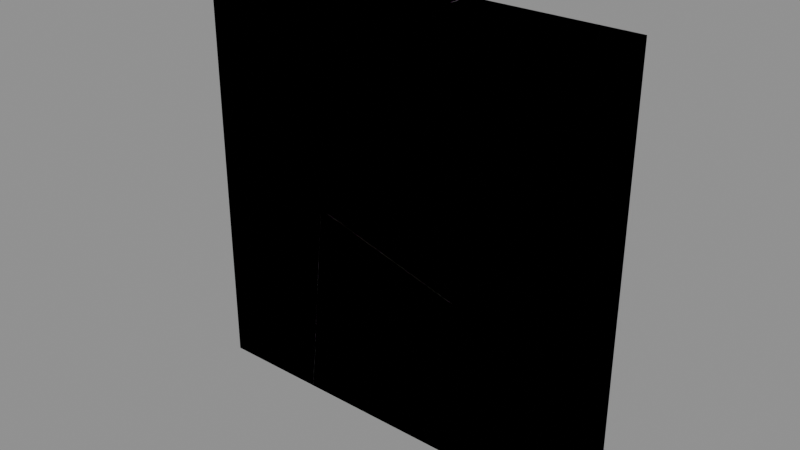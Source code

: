 # Source: Kit_Steel_Wall_Fractured.blend  (saved by Blender 4.2.66; exported with 4.5.12 LTS)
import bpy
from mathutils import Matrix  # noqa: F401  (used for matrix-valued properties, if any)

bpy.ops.wm.read_factory_settings(use_empty=True)
scene = bpy.context.scene
scene.name = 'Scene'

# ---- images (referenced by path relative to the original .blend; pixels are not part of the script)
import os
ASSET_DIR = os.environ.get("B2B_ASSET_DIR", "")  # directory of the original .blend (textures are referenced by path, not embedded)
HERE = os.path.dirname(os.path.abspath(__file__))  # packed textures are extracted next to this script under _unpacked/

def load_image(name, relpath, width, height, colorspace="sRGB"):
    """Load a texture the original file referenced (path relative to the .blend, or extracted next to this script)."""
    p = next((c for c in (os.path.join(HERE, relpath), os.path.join(ASSET_DIR, relpath)) if relpath and os.path.exists(c)), "")
    if p:
        img = bpy.data.images.load(p, check_existing=True)
        img.name = name
    else:  # same state as the original file: an image datablock whose file is absent (Cycles renders it pink)
        img = bpy.data.images.new(name, width, height)
        img.source = "FILE"
        img.filepath = "//" + (relpath or name)
    img.colorspace_settings.name = colorspace
    return img
img_t_palette_256_png = load_image('T_Palette_256.png', 'T_Palette_256.png', 1024, 1024, 'sRGB')
img_t_steel_inner_256_png = load_image('T_Steel_Inner_256.png', 'T_Steel_Inner_256.png', 1024, 1024, 'sRGB')

# ---- materials (node trees are filled in below, after node groups)
mat_m_palette = bpy.data.materials.new('M_Palette')
mat_m_steel_inner = bpy.data.materials.new('M_Steel_Inner')

# ---- material node trees
mat_m_palette.use_nodes = True; mat_m_palette.node_tree.nodes.clear()
_N = mat_m_palette.node_tree.nodes; _L = mat_m_palette.node_tree.links
n0 = _N.new('ShaderNodeBsdfPrincipled'); n0.name = 'Principled BSDF'; n0.location = (10, 300)
n0.inputs[1].default_value = 0.8
n0.inputs[2].default_value = 0.3
n1 = _N.new('ShaderNodeOutputMaterial'); n1.name = 'Material Output'; n1.location = (300, 300)
n2 = _N.new('ShaderNodeTexImage'); n2.name = 'Image Texture'; n2.location = (0, 0)
n2.image = img_t_palette_256_png
n2.interpolation = 'Closest'
_L.new(n0.outputs[0], n1.inputs[0])
_L.new(n2.outputs[0], n0.inputs[0])
n1.is_active_output = True
mat_m_steel_inner.use_nodes = True; mat_m_steel_inner.node_tree.nodes.clear()
_N = mat_m_steel_inner.node_tree.nodes; _L = mat_m_steel_inner.node_tree.links
n0 = _N.new('ShaderNodeBsdfPrincipled'); n0.name = 'Principled BSDF'; n0.location = (10, 300)
n0.inputs[2].default_value = 0.8
n1 = _N.new('ShaderNodeOutputMaterial'); n1.name = 'Material Output'; n1.location = (300, 300)
n2 = _N.new('ShaderNodeTexImage'); n2.name = 'Image Texture'; n2.location = (0, 0)
n2.image = img_t_steel_inner_256_png
n2.interpolation = 'Closest'
_L.new(n0.outputs[0], n1.inputs[0])
_L.new(n2.outputs[0], n0.inputs[0])
n1.is_active_output = True

# ---- meshes
me_kit_steel_wall_frag_01 = bpy.data.meshes.new('Kit_Steel_Wall_frag_01')
me_kit_steel_wall_frag_01.from_pydata([(-0.4082, -0.08001, -0.7684), (0.3544, 0.07999, -0.7684), (-0.4082, 0.07999, -0.7684), (0.3537, -0.08001, -0.7684), (0.4868, 0.07999, 0.6434), (0.4861, -0.08001, 0.6431), (-0.4082, -0.08001, 0.807), (-0.4082, 0.07999, 0.8074)], [], [(4, 7, 6, 5), (2, 7, 4, 1), (3, 1, 4, 5), (2, 1, 3, 0), (0, 6, 7, 2), (3, 5, 6, 0)])
me_kit_steel_wall_frag_01.polygons.foreach_set('material_index', [1, 0, 1, 0, 0, 0])
_uv = me_kit_steel_wall_frag_01.uv_layers.new(name='Float2')
_uv.uv.foreach_set('vector', [1.0, 0.1493, 0.1475, 0.9883, 0.0, 0.8383, 0.8519, 0.0, 0.125, 0.625, 0.125, 0.625, 0.125, 0.625, 0.125, 0.625, 0.0, 0.1014, 0.101, 0.0, 1.0, 0.8947, 0.8988, 0.996, 0.125, 0.625, 0.125, 0.625, 0.125, 0.625, 0.125, 0.625, 0.125, 0.625, 0.125, 0.625, 0.125, 0.625, 0.125, 0.625, 0.125, 0.625, 0.125, 0.625, 0.125, 0.625, 0.125, 0.625])
me_kit_steel_wall_frag_01.materials.append(mat_m_palette)
me_kit_steel_wall_frag_01.materials.append(mat_m_steel_inner)
me_kit_steel_wall_frag_01.update()
me_ucx_kit_steel_wall_frag_01 = bpy.data.meshes.new('UCX_Kit_Steel_Wall_frag_01')
me_ucx_kit_steel_wall_frag_01.from_pydata([(-0.4082, -0.08001, -0.7684), (0.3544, 0.07999, -0.7684), (-0.4082, 0.07999, -0.7684), (0.3537, -0.08001, -0.7684), (0.4868, 0.07999, 0.6434), (0.4861, -0.08001, 0.6431), (-0.4082, -0.08001, 0.807), (-0.4082, 0.07999, 0.8074)], [], [(4, 7, 6, 5), (2, 7, 4, 1), (3, 1, 4, 5), (2, 1, 3, 0), (0, 6, 7, 2), (3, 5, 6, 0)])
_uv = me_ucx_kit_steel_wall_frag_01.uv_layers.new(name='Float2')
_uv.uv.foreach_set('vector', [1.0, 0.1493, 0.1475, 0.9883, 0.0, 0.8383, 0.8519, 0.0, 0.125, 0.625, 0.125, 0.625, 0.125, 0.625, 0.125, 0.625, 0.0, 0.1014, 0.101, 0.0, 1.0, 0.8947, 0.8988, 0.996, 0.125, 0.625, 0.125, 0.625, 0.125, 0.625, 0.125, 0.625, 0.125, 0.625, 0.125, 0.625, 0.125, 0.625, 0.125, 0.625, 0.125, 0.625, 0.125, 0.625, 0.125, 0.625, 0.125, 0.625])
me_ucx_kit_steel_wall_frag_01.update()
me_kit_steel_wall_frag_02 = bpy.data.meshes.new('Kit_Steel_Wall_frag_02')
me_kit_steel_wall_frag_02.from_pydata([(-0.6097, -0.07991, 0.707), (-0.6097, 0.08009, 0.707), (0.2853, 0.08009, -0.8812), (0.2846, -0.07991, -0.8815), (-0.6097, -0.07991, -0.7176), (-0.6097, 0.08009, -0.7172), (0.3283, 0.08009, -0.8607), (0.8076, 0.08009, 0.707), (0.3375, -0.07991, -0.8562), (0.8154, -0.07991, 0.707)], [], [(4, 0, 1, 5), (8, 6, 7, 9), (8, 9, 0, 4, 3), (7, 1, 0, 9), (5, 1, 7, 6, 2), (2, 3, 4, 5), (2, 6, 8, 3)])
me_kit_steel_wall_frag_02.polygons.foreach_set('material_index', [0, 1, 0, 0, 0, 1, 1])
_uv = me_kit_steel_wall_frag_02.uv_layers.new(name='Float2')
_uv.uv.foreach_set('vector', [0.125, 0.625, 0.125, 0.625, 0.125, 0.625, 0.125, 0.625, 0.0, 0.09337, 0.08307, 0.0, 1.0, 0.89, 0.9143, 0.9808, 0.125, 0.625, 0.125, 0.625, 0.125, 0.625, 0.125, 0.625, 0.125, 0.625, 0.125, 0.625, 0.125, 0.625, 0.125, 0.625, 0.125, 0.625, 0.125, 0.625, 0.125, 0.625, 0.125, 0.625, 0.125, 0.625, 0.125, 0.625, 0.0, 0.1493, 0.1481, 0.0, 1.0, 0.8383, 0.8525, 0.9883, 0.2244, 1.0, 0.0, 0.7974, 0.6324, 0.0, 0.9084, 0.2491])
me_kit_steel_wall_frag_02.materials.append(mat_m_palette)
me_kit_steel_wall_frag_02.materials.append(mat_m_steel_inner)
me_kit_steel_wall_frag_02.update()
me_ucx_kit_steel_wall_frag_02 = bpy.data.meshes.new('UCX_Kit_Steel_Wall_frag_02')
me_ucx_kit_steel_wall_frag_02.from_pydata([(-0.6097, -0.07991, 0.707), (-0.6097, 0.08009, 0.707), (0.2853, 0.08009, -0.8812), (0.2846, -0.07991, -0.8815), (-0.6097, -0.07991, -0.7176), (-0.6097, 0.08009, -0.7172), (0.3283, 0.08009, -0.8607), (0.8076, 0.08009, 0.707), (0.3375, -0.07991, -0.8562), (0.8154, -0.07991, 0.707)], [], [(4, 0, 1, 5), (8, 6, 7, 9), (8, 9, 0, 4, 3), (7, 1, 0, 9), (5, 1, 7, 6, 2), (2, 3, 4, 5), (2, 6, 8, 3)])
_uv = me_ucx_kit_steel_wall_frag_02.uv_layers.new(name='Float2')
_uv.uv.foreach_set('vector', [0.125, 0.625, 0.125, 0.625, 0.125, 0.625, 0.125, 0.625, 0.0, 0.09337, 0.08307, 0.0, 1.0, 0.89, 0.9143, 0.9808, 0.125, 0.625, 0.125, 0.625, 0.125, 0.625, 0.125, 0.625, 0.125, 0.625, 0.125, 0.625, 0.125, 0.625, 0.125, 0.625, 0.125, 0.625, 0.125, 0.625, 0.125, 0.625, 0.125, 0.625, 0.125, 0.625, 0.125, 0.625, 0.0, 0.1493, 0.1481, 0.0, 1.0, 0.8383, 0.8525, 0.9883, 0.2244, 1.0, 0.0, 0.7974, 0.6324, 0.0, 0.9084, 0.2491])
me_ucx_kit_steel_wall_frag_02.update()
me_kit_steel_wall_frag_03 = bpy.data.meshes.new('Kit_Steel_Wall_frag_03')
me_kit_steel_wall_frag_03.from_pydata([(0.5963, -0.07983, 0.5112), (0.6173, -0.07983, -0.6378), (-0.4898, -0.07983, 0.7738), (-0.4891, 0.08017, 0.774), (-0.4461, 0.08017, 0.7946), (-0.6214, 0.08017, -0.6378), (-0.6221, -0.07983, -0.6378), (-0.4369, -0.07983, 0.799), (0.6076, 0.08017, -0.6378), (0.5867, 0.08017, 0.5068)], [], [(9, 4, 7, 0), (1, 0, 7, 2, 6), (8, 9, 0, 1), (5, 8, 1, 6), (2, 7, 4, 3), (5, 3, 4, 9, 8), (6, 2, 3, 5)])
me_kit_steel_wall_frag_03.polygons.foreach_set('material_index', [1, 0, 1, 0, 1, 0, 1])
_uv = me_kit_steel_wall_frag_03.uv_layers.new(name='Float2')
_uv.uv.foreach_set('vector', [1.0, 0.1379, 0.1192, 0.9776, 0.0, 0.8401, 0.8812, 0.0, 0.125, 0.625, 0.125, 0.625, 0.125, 0.625, 0.125, 0.625, 0.125, 0.625, 0.1226, 0.0, 0.9965, 0.8744, 0.8773, 1.0, 0.0, 0.1222, 0.125, 0.625, 0.125, 0.625, 0.125, 0.625, 0.125, 0.625, 0.0, 0.2491, 0.276, 0.0, 0.9084, 0.7974, 0.6839, 1.0, 0.125, 0.625, 0.125, 0.625, 0.125, 0.625, 0.125, 0.625, 0.125, 0.625, 1.0, 0.1014, 0.1012, 0.996, 0.0, 0.8947, 0.899, 0.0])
me_kit_steel_wall_frag_03.materials.append(mat_m_palette)
me_kit_steel_wall_frag_03.materials.append(mat_m_steel_inner)
me_kit_steel_wall_frag_03.update()
me_ucx_kit_steel_wall_frag_03 = bpy.data.meshes.new('UCX_Kit_Steel_Wall_frag_03')
me_ucx_kit_steel_wall_frag_03.from_pydata([(0.5963, -0.07983, 0.5112), (0.6173, -0.07983, -0.6378), (-0.4898, -0.07983, 0.7738), (-0.4891, 0.08017, 0.774), (-0.4461, 0.08017, 0.7946), (-0.6214, 0.08017, -0.6378), (-0.6221, -0.07983, -0.6378), (-0.4369, -0.07983, 0.799), (0.6076, 0.08017, -0.6378), (0.5867, 0.08017, 0.5068)], [], [(9, 4, 7, 0), (1, 0, 7, 2, 6), (8, 9, 0, 1), (5, 8, 1, 6), (2, 7, 4, 3), (5, 3, 4, 9, 8), (6, 2, 3, 5)])
_uv = me_ucx_kit_steel_wall_frag_03.uv_layers.new(name='Float2')
_uv.uv.foreach_set('vector', [1.0, 0.1379, 0.1192, 0.9776, 0.0, 0.8401, 0.8812, 0.0, 0.125, 0.625, 0.125, 0.625, 0.125, 0.625, 0.125, 0.625, 0.125, 0.625, 0.1226, 0.0, 0.9965, 0.8744, 0.8773, 1.0, 0.0, 0.1222, 0.125, 0.625, 0.125, 0.625, 0.125, 0.625, 0.125, 0.625, 0.0, 0.2491, 0.276, 0.0, 0.9084, 0.7974, 0.6839, 1.0, 0.125, 0.625, 0.125, 0.625, 0.125, 0.625, 0.125, 0.625, 0.125, 0.625, 1.0, 0.1014, 0.1012, 0.996, 0.0, 0.8947, 0.899, 0.0])
me_ucx_kit_steel_wall_frag_03.update()
me_kit_steel_wall_frag_04 = bpy.data.meshes.new('Kit_Steel_Wall_frag_04')
me_kit_steel_wall_frag_04.from_pydata([(-0.1812, 0.07976, 0.9804), (0.3251, 0.07976, 0.9804), (-0.1734, -0.08024, 0.9804), (0.5161, 0.07976, -0.759), (0.3818, -0.08024, -0.8707), (-0.6514, -0.08024, -0.5828), (-0.6605, 0.07976, -0.5873), (0.3722, 0.07976, -0.8751), (0.3208, -0.08024, 0.9804), (0.5125, -0.08024, -0.7652)], [], [(6, 0, 1, 3, 7), (7, 3, 9, 4), (5, 2, 0, 6), (8, 9, 3, 1), (5, 6, 7, 4), (9, 8, 2, 5, 4), (1, 0, 2, 8)])
me_kit_steel_wall_frag_04.polygons.foreach_set('material_index', [0, 1, 1, 1, 1, 0, 0])
_uv = me_kit_steel_wall_frag_04.uv_layers.new(name='Float2')
_uv.uv.foreach_set('vector', [0.125, 0.625, 0.125, 0.625, 0.125, 0.625, 0.125, 0.625, 0.125, 0.625, 0.6205, 0.9977, 0.0, 0.5198, 0.4363, 0.0, 1.0, 0.4342, 1.0, 0.09337, 0.08568, 0.9808, 0.0, 0.89, 0.9169, 0.0, 0.9169, 0.9949, 0.0, 0.08053, 0.08639, 0.0, 1.0, 0.9111, 1.0, 0.8401, 0.8808, 0.9776, 0.0, 0.1379, 0.1188, 0.0, 0.125, 0.625, 0.125, 0.625, 0.125, 0.625, 0.125, 0.625, 0.125, 0.625, 0.125, 0.625, 0.125, 0.625, 0.125, 0.625, 0.125, 0.625])
me_kit_steel_wall_frag_04.materials.append(mat_m_palette)
me_kit_steel_wall_frag_04.materials.append(mat_m_steel_inner)
me_kit_steel_wall_frag_04.update()
me_ucx_kit_steel_wall_frag_04 = bpy.data.meshes.new('UCX_Kit_Steel_Wall_frag_04')
me_ucx_kit_steel_wall_frag_04.from_pydata([(-0.1812, 0.07976, 0.9804), (0.3251, 0.07976, 0.9804), (-0.1734, -0.08024, 0.9804), (0.5161, 0.07976, -0.759), (0.3818, -0.08024, -0.8707), (-0.6514, -0.08024, -0.5828), (-0.6605, 0.07976, -0.5873), (0.3722, 0.07976, -0.8751), (0.3208, -0.08024, 0.9804), (0.5125, -0.08024, -0.7652)], [], [(6, 0, 1, 3, 7), (7, 3, 9, 4), (5, 2, 0, 6), (8, 9, 3, 1), (5, 6, 7, 4), (9, 8, 2, 5, 4), (1, 0, 2, 8)])
_uv = me_ucx_kit_steel_wall_frag_04.uv_layers.new(name='Float2')
_uv.uv.foreach_set('vector', [0.125, 0.625, 0.125, 0.625, 0.125, 0.625, 0.125, 0.625, 0.125, 0.625, 0.6205, 0.9977, 0.0, 0.5198, 0.4363, 0.0, 1.0, 0.4342, 1.0, 0.09337, 0.08568, 0.9808, 0.0, 0.89, 0.9169, 0.0, 0.9169, 0.9949, 0.0, 0.08053, 0.08639, 0.0, 1.0, 0.9111, 1.0, 0.8401, 0.8808, 0.9776, 0.0, 0.1379, 0.1188, 0.0, 0.125, 0.625, 0.125, 0.625, 0.125, 0.625, 0.125, 0.625, 0.125, 0.625, 0.125, 0.625, 0.125, 0.625, 0.125, 0.625, 0.125, 0.625])
me_ucx_kit_steel_wall_frag_04.update()
me_kit_steel_wall_frag_05 = bpy.data.meshes.new('Kit_Steel_Wall_frag_05')
me_kit_steel_wall_frag_05.from_pydata([(0.4936, 0.07984, 0.7561), (0.4936, -0.08016, 0.7505), (0.4936, -0.08016, -0.6636), (-0.3954, -0.08016, 0.5908), (0.4936, 0.07984, -0.6636), (-0.3918, 0.07984, 0.5971), (-0.5261, -0.08016, 0.4853), (-0.5356, 0.07984, 0.4809), (-0.505, -0.08016, -0.6636), (-0.5147, 0.07984, -0.6636)], [], [(6, 3, 5, 7), (9, 7, 5, 0, 4), (9, 4, 2, 8), (2, 1, 3, 6, 8), (9, 8, 6, 7), (5, 3, 1, 0), (4, 0, 1, 2)])
me_kit_steel_wall_frag_05.polygons.foreach_set('material_index', [1, 0, 0, 0, 1, 1, 0])
_uv = me_kit_steel_wall_frag_05.uv_layers.new(name='Float2')
_uv.uv.foreach_set('vector', [0.0, 0.4342, 0.5637, 0.0, 1.0, 0.5198, 0.3795, 0.9977, 0.125, 0.625, 0.125, 0.625, 0.125, 0.625, 0.125, 0.625, 0.125, 0.625, 0.125, 0.625, 0.125, 0.625, 0.125, 0.625, 0.125, 0.625, 0.125, 0.625, 0.125, 0.625, 0.125, 0.625, 0.125, 0.625, 0.125, 0.625, 0.874, 0.0, 0.9965, 0.1222, 0.1193, 1.0, 0.0, 0.8744, 0.1521, 0.98, 0.0, 0.8333, 0.8514, 0.0, 1.0, 0.15, 0.125, 0.625, 0.125, 0.625, 0.125, 0.625, 0.125, 0.625])
me_kit_steel_wall_frag_05.materials.append(mat_m_palette)
me_kit_steel_wall_frag_05.materials.append(mat_m_steel_inner)
me_kit_steel_wall_frag_05.update()
me_ucx_kit_steel_wall_frag_05 = bpy.data.meshes.new('UCX_Kit_Steel_Wall_frag_05')
me_ucx_kit_steel_wall_frag_05.from_pydata([(0.4936, 0.07984, 0.7561), (0.4936, -0.08016, 0.7505), (0.4936, -0.08016, -0.6636), (-0.3954, -0.08016, 0.5908), (0.4936, 0.07984, -0.6636), (-0.3918, 0.07984, 0.5971), (-0.5261, -0.08016, 0.4853), (-0.5356, 0.07984, 0.4809), (-0.505, -0.08016, -0.6636), (-0.5147, 0.07984, -0.6636)], [], [(6, 3, 5, 7), (9, 7, 5, 0, 4), (9, 4, 2, 8), (2, 1, 3, 6, 8), (9, 8, 6, 7), (5, 3, 1, 0), (4, 0, 1, 2)])
_uv = me_ucx_kit_steel_wall_frag_05.uv_layers.new(name='Float2')
_uv.uv.foreach_set('vector', [0.0, 0.4342, 0.5637, 0.0, 1.0, 0.5198, 0.3795, 0.9977, 0.125, 0.625, 0.125, 0.625, 0.125, 0.625, 0.125, 0.625, 0.125, 0.625, 0.125, 0.625, 0.125, 0.625, 0.125, 0.625, 0.125, 0.625, 0.125, 0.625, 0.125, 0.625, 0.125, 0.625, 0.125, 0.625, 0.125, 0.625, 0.874, 0.0, 0.9965, 0.1222, 0.1193, 1.0, 0.0, 0.8744, 0.1521, 0.98, 0.0, 0.8333, 0.8514, 0.0, 1.0, 0.15, 0.125, 0.625, 0.125, 0.625, 0.125, 0.625, 0.125, 0.625])
me_ucx_kit_steel_wall_frag_05.update()
me_kit_steel_wall_frag_06 = bpy.data.meshes.new('Kit_Steel_Wall_frag_06')
me_kit_steel_wall_frag_06.from_pydata([(0.5015, -0.0799, -0.7794), (-0.3875, -0.0799, -0.9391), (-0.5749, 0.0801, 0.8065), (-0.5792, -0.0799, 0.8065), (0.5015, -0.0799, 0.8065), (0.5015, 0.0801, 0.8065), (0.5015, 0.0801, -0.7738), (-0.384, 0.0801, -0.9328)], [], [(7, 6, 0, 1), (6, 5, 4, 0), (5, 2, 3, 4), (0, 4, 3, 1), (6, 7, 2, 5), (3, 2, 7, 1)])
me_kit_steel_wall_frag_06.polygons.foreach_set('material_index', [1, 0, 0, 0, 0, 1])
_uv = me_kit_steel_wall_frag_06.uv_layers.new(name='Float2')
_uv.uv.foreach_set('vector', [0.8479, 0.98, 0.0, 0.15, 0.1486, 0.0, 1.0, 0.8333, 0.125, 0.625, 0.125, 0.625, 0.125, 0.625, 0.125, 0.625, 0.125, 0.625, 0.125, 0.625, 0.125, 0.625, 0.125, 0.625, 0.125, 0.625, 0.125, 0.625, 0.125, 0.625, 0.125, 0.625, 0.125, 0.625, 0.125, 0.625, 0.125, 0.625, 0.125, 0.625, 0.0831, 0.9949, 0.0, 0.9111, 0.9136, 0.0, 1.0, 0.08053])
me_kit_steel_wall_frag_06.materials.append(mat_m_palette)
me_kit_steel_wall_frag_06.materials.append(mat_m_steel_inner)
me_kit_steel_wall_frag_06.update()
me_ucx_kit_steel_wall_frag_06 = bpy.data.meshes.new('UCX_Kit_Steel_Wall_frag_06')
me_ucx_kit_steel_wall_frag_06.from_pydata([(0.5015, -0.0799, -0.7794), (-0.3875, -0.0799, -0.9391), (-0.5749, 0.0801, 0.8065), (-0.5792, -0.0799, 0.8065), (0.5015, -0.0799, 0.8065), (0.5015, 0.0801, 0.8065), (0.5015, 0.0801, -0.7738), (-0.384, 0.0801, -0.9328)], [], [(7, 6, 0, 1), (6, 5, 4, 0), (5, 2, 3, 4), (0, 4, 3, 1), (6, 7, 2, 5), (3, 2, 7, 1)])
_uv = me_ucx_kit_steel_wall_frag_06.uv_layers.new(name='Float2')
_uv.uv.foreach_set('vector', [0.8479, 0.98, 0.0, 0.15, 0.1486, 0.0, 1.0, 0.8333, 0.125, 0.625, 0.125, 0.625, 0.125, 0.625, 0.125, 0.625, 0.125, 0.625, 0.125, 0.625, 0.125, 0.625, 0.125, 0.625, 0.125, 0.625, 0.125, 0.625, 0.125, 0.625, 0.125, 0.625, 0.125, 0.625, 0.125, 0.625, 0.125, 0.625, 0.125, 0.625, 0.0831, 0.9949, 0.0, 0.9111, 0.9136, 0.0, 1.0, 0.08053])
me_ucx_kit_steel_wall_frag_06.update()

# ---- objects
ob_kit_steel_wall_fractured = bpy.data.objects.new('Kit_Steel_Wall_Fractured', None)
ob_kit_steel_wall_frag_01 = bpy.data.objects.new('Kit_Steel_Wall_frag_01', me_kit_steel_wall_frag_01)
ob_ucx_kit_steel_wall_frag_01 = bpy.data.objects.new('UCX_Kit_Steel_Wall_frag_01', me_ucx_kit_steel_wall_frag_01)
ob_kit_steel_wall_frag_02 = bpy.data.objects.new('Kit_Steel_Wall_frag_02', me_kit_steel_wall_frag_02)
ob_ucx_kit_steel_wall_frag_02 = bpy.data.objects.new('UCX_Kit_Steel_Wall_frag_02', me_ucx_kit_steel_wall_frag_02)
ob_kit_steel_wall_frag_03 = bpy.data.objects.new('Kit_Steel_Wall_frag_03', me_kit_steel_wall_frag_03)
ob_ucx_kit_steel_wall_frag_03 = bpy.data.objects.new('UCX_Kit_Steel_Wall_frag_03', me_ucx_kit_steel_wall_frag_03)
ob_kit_steel_wall_frag_04 = bpy.data.objects.new('Kit_Steel_Wall_frag_04', me_kit_steel_wall_frag_04)
ob_ucx_kit_steel_wall_frag_04 = bpy.data.objects.new('UCX_Kit_Steel_Wall_frag_04', me_ucx_kit_steel_wall_frag_04)
ob_kit_steel_wall_frag_05 = bpy.data.objects.new('Kit_Steel_Wall_frag_05', me_kit_steel_wall_frag_05)
ob_ucx_kit_steel_wall_frag_05 = bpy.data.objects.new('UCX_Kit_Steel_Wall_frag_05', me_ucx_kit_steel_wall_frag_05)
ob_kit_steel_wall_frag_06 = bpy.data.objects.new('Kit_Steel_Wall_frag_06', me_kit_steel_wall_frag_06)
ob_ucx_kit_steel_wall_frag_06 = bpy.data.objects.new('UCX_Kit_Steel_Wall_frag_06', me_ucx_kit_steel_wall_frag_06)
ob_jnt_kit_steel_wall_frag_01__kit_steel_wall_frag_02 = bpy.data.objects.new('JNT_Kit_Steel_Wall_frag_01__Kit_Steel_Wall_frag_02', None)
ob_jnt_kit_steel_wall_frag_01__kit_steel_wall_frag_03 = bpy.data.objects.new('JNT_Kit_Steel_Wall_frag_01__Kit_Steel_Wall_frag_03', None)
ob_jnt_kit_steel_wall_frag_02__kit_steel_wall_frag_03 = bpy.data.objects.new('JNT_Kit_Steel_Wall_frag_02__Kit_Steel_Wall_frag_03', None)
ob_jnt_kit_steel_wall_frag_02__kit_steel_wall_frag_04 = bpy.data.objects.new('JNT_Kit_Steel_Wall_frag_02__Kit_Steel_Wall_frag_04', None)
ob_jnt_kit_steel_wall_frag_03__kit_steel_wall_frag_04 = bpy.data.objects.new('JNT_Kit_Steel_Wall_frag_03__Kit_Steel_Wall_frag_04', None)
ob_jnt_kit_steel_wall_frag_03__kit_steel_wall_frag_05 = bpy.data.objects.new('JNT_Kit_Steel_Wall_frag_03__Kit_Steel_Wall_frag_05', None)
ob_jnt_kit_steel_wall_frag_04__kit_steel_wall_frag_05 = bpy.data.objects.new('JNT_Kit_Steel_Wall_frag_04__Kit_Steel_Wall_frag_05', None)
ob_jnt_kit_steel_wall_frag_04__kit_steel_wall_frag_06 = bpy.data.objects.new('JNT_Kit_Steel_Wall_frag_04__Kit_Steel_Wall_frag_06', None)
ob_jnt_kit_steel_wall_frag_05__kit_steel_wall_frag_06 = bpy.data.objects.new('JNT_Kit_Steel_Wall_frag_05__Kit_Steel_Wall_frag_06', None)
ob_anchor_kit_steel_wall_frag_01 = bpy.data.objects.new('ANCHOR_Kit_Steel_Wall_frag_01', None)
ob_anchor_kit_steel_wall_frag_03 = bpy.data.objects.new('ANCHOR_Kit_Steel_Wall_frag_03', None)
ob_anchor_kit_steel_wall_frag_05 = bpy.data.objects.new('ANCHOR_Kit_Steel_Wall_frag_05', None)

# ---- transforms, parenting, visibility, modifiers, constraints
ob_kit_steel_wall_fractured.location = (0.0, 0.0, 0.0)
ob_kit_steel_wall_fractured.empty_display_size = 0.2
ob_kit_steel_wall_frag_01.parent = ob_kit_steel_wall_fractured
ob_kit_steel_wall_frag_01.location = (-1.092, 1.375e-05, 0.7684)
ob_ucx_kit_steel_wall_frag_01.parent = ob_kit_steel_wall_fractured
ob_ucx_kit_steel_wall_frag_01.location = (-1.092, 1.375e-05, 0.7684)
ob_ucx_kit_steel_wall_frag_01.display_type = 'WIRE'
ob_kit_steel_wall_frag_02.parent = ob_kit_steel_wall_fractured
ob_kit_steel_wall_frag_02.location = (-0.8903, -9.32e-05, 2.293)
ob_ucx_kit_steel_wall_frag_02.parent = ob_kit_steel_wall_fractured
ob_ucx_kit_steel_wall_frag_02.location = (-0.8903, -9.32e-05, 2.293)
ob_ucx_kit_steel_wall_frag_02.display_type = 'WIRE'
ob_kit_steel_wall_frag_03.parent = ob_kit_steel_wall_fractured
ob_kit_steel_wall_frag_03.location = (-0.1159, -0.0001706, 0.6378)
ob_ucx_kit_steel_wall_frag_03.parent = ob_kit_steel_wall_fractured
ob_ucx_kit_steel_wall_frag_03.location = (-0.1159, -0.0001706, 0.6378)
ob_ucx_kit_steel_wall_frag_03.display_type = 'WIRE'
ob_kit_steel_wall_frag_04.parent = ob_kit_steel_wall_fractured
ob_kit_steel_wall_frag_04.location = (0.09851, 0.0002398, 2.02)
ob_ucx_kit_steel_wall_frag_04.parent = ob_kit_steel_wall_fractured
ob_ucx_kit_steel_wall_frag_04.location = (0.09851, 0.0002398, 2.02)
ob_ucx_kit_steel_wall_frag_04.display_type = 'WIRE'
ob_kit_steel_wall_frag_05.parent = ob_kit_steel_wall_fractured
ob_kit_steel_wall_frag_05.location = (1.006, 0.0001646, 0.6636)
ob_ucx_kit_steel_wall_frag_05.parent = ob_kit_steel_wall_fractured
ob_ucx_kit_steel_wall_frag_05.location = (1.006, 0.0001646, 0.6636)
ob_ucx_kit_steel_wall_frag_05.display_type = 'WIRE'
ob_kit_steel_wall_frag_06.parent = ob_kit_steel_wall_fractured
ob_kit_steel_wall_frag_06.location = (0.9985, -0.0001009, 2.193)
ob_ucx_kit_steel_wall_frag_06.parent = ob_kit_steel_wall_fractured
ob_ucx_kit_steel_wall_frag_06.location = (0.9985, -0.0001009, 2.193)
ob_ucx_kit_steel_wall_frag_06.display_type = 'WIRE'
ob_jnt_kit_steel_wall_frag_01__kit_steel_wall_frag_02.parent = ob_kit_steel_wall_fractured
ob_jnt_kit_steel_wall_frag_01__kit_steel_wall_frag_02.location = (-1.053, 3.729e-11, 1.494)
ob_jnt_kit_steel_wall_frag_01__kit_steel_wall_frag_02.empty_display_size = 0.1
ob_jnt_kit_steel_wall_frag_01__kit_steel_wall_frag_03.parent = ob_kit_steel_wall_fractured
ob_jnt_kit_steel_wall_frag_01__kit_steel_wall_frag_03.location = (-0.6715, 3.729e-11, 0.7058)
ob_jnt_kit_steel_wall_frag_01__kit_steel_wall_frag_03.empty_display_size = 0.1
ob_jnt_kit_steel_wall_frag_02__kit_steel_wall_frag_03.parent = ob_kit_steel_wall_fractured
ob_jnt_kit_steel_wall_frag_02__kit_steel_wall_frag_03.location = (-0.5814, 2.445e-09, 1.423)
ob_jnt_kit_steel_wall_frag_02__kit_steel_wall_frag_03.empty_display_size = 0.1
ob_jnt_kit_steel_wall_frag_02__kit_steel_wall_frag_04.parent = ob_kit_steel_wall_fractured
ob_jnt_kit_steel_wall_frag_02__kit_steel_wall_frag_04.location = (-0.3181, 2.445e-09, 2.217)
ob_jnt_kit_steel_wall_frag_02__kit_steel_wall_frag_04.empty_display_size = 0.1
ob_jnt_kit_steel_wall_frag_03__kit_steel_wall_frag_04.parent = ob_kit_steel_wall_fractured
ob_jnt_kit_steel_wall_frag_03__kit_steel_wall_frag_04.location = (-0.04096, 2.794e-09, 1.291)
ob_jnt_kit_steel_wall_frag_03__kit_steel_wall_frag_04.empty_display_size = 0.1
ob_jnt_kit_steel_wall_frag_03__kit_steel_wall_frag_05.parent = ob_kit_steel_wall_fractured
ob_jnt_kit_steel_wall_frag_03__kit_steel_wall_frag_05.location = (0.486, 2.794e-09, 0.5734)
ob_jnt_kit_steel_wall_frag_03__kit_steel_wall_frag_05.empty_display_size = 0.1
ob_jnt_kit_steel_wall_frag_04__kit_steel_wall_frag_05.parent = ob_kit_steel_wall_fractured
ob_jnt_kit_steel_wall_frag_04__kit_steel_wall_frag_05.location = (0.5442, 8.44e-10, 1.202)
ob_jnt_kit_steel_wall_frag_04__kit_steel_wall_frag_05.empty_display_size = 0.1
ob_jnt_kit_steel_wall_frag_04__kit_steel_wall_frag_06.parent = ob_kit_steel_wall_fractured
ob_jnt_kit_steel_wall_frag_04__kit_steel_wall_frag_06.location = (0.5171, 8.44e-10, 2.129)
ob_jnt_kit_steel_wall_frag_04__kit_steel_wall_frag_06.empty_display_size = 0.1
ob_jnt_kit_steel_wall_frag_05__kit_steel_wall_frag_06.parent = ob_kit_steel_wall_fractured
ob_jnt_kit_steel_wall_frag_05__kit_steel_wall_frag_06.location = (1.056, 2.605e-09, 1.337)
ob_jnt_kit_steel_wall_frag_05__kit_steel_wall_frag_06.empty_display_size = 0.1
ob_anchor_kit_steel_wall_frag_01.parent = ob_kit_steel_wall_fractured
ob_anchor_kit_steel_wall_frag_01.location = (-1.119, 0.0, 0.0)
ob_anchor_kit_steel_wall_frag_01.empty_display_size = 0.15
ob_anchor_kit_steel_wall_frag_03.parent = ob_kit_steel_wall_fractured
ob_anchor_kit_steel_wall_frag_03.location = (-0.1206, 0.0, 0.0)
ob_anchor_kit_steel_wall_frag_03.empty_display_size = 0.15
ob_anchor_kit_steel_wall_frag_05.parent = ob_kit_steel_wall_fractured
ob_anchor_kit_steel_wall_frag_05.location = (0.9983, 0.0, 0.0)
ob_anchor_kit_steel_wall_frag_05.empty_display_size = 0.15

# ---- collection membership
scene.collection.objects.link(ob_kit_steel_wall_fractured)
scene.collection.objects.link(ob_kit_steel_wall_frag_01)
scene.collection.objects.link(ob_ucx_kit_steel_wall_frag_01)
scene.collection.objects.link(ob_kit_steel_wall_frag_02)
scene.collection.objects.link(ob_ucx_kit_steel_wall_frag_02)
scene.collection.objects.link(ob_kit_steel_wall_frag_03)
scene.collection.objects.link(ob_ucx_kit_steel_wall_frag_03)
scene.collection.objects.link(ob_kit_steel_wall_frag_04)
scene.collection.objects.link(ob_ucx_kit_steel_wall_frag_04)
scene.collection.objects.link(ob_kit_steel_wall_frag_05)
scene.collection.objects.link(ob_ucx_kit_steel_wall_frag_05)
scene.collection.objects.link(ob_kit_steel_wall_frag_06)
scene.collection.objects.link(ob_ucx_kit_steel_wall_frag_06)
scene.collection.objects.link(ob_jnt_kit_steel_wall_frag_01__kit_steel_wall_frag_02)
scene.collection.objects.link(ob_jnt_kit_steel_wall_frag_01__kit_steel_wall_frag_03)
scene.collection.objects.link(ob_jnt_kit_steel_wall_frag_02__kit_steel_wall_frag_03)
scene.collection.objects.link(ob_jnt_kit_steel_wall_frag_02__kit_steel_wall_frag_04)
scene.collection.objects.link(ob_jnt_kit_steel_wall_frag_03__kit_steel_wall_frag_04)
scene.collection.objects.link(ob_jnt_kit_steel_wall_frag_03__kit_steel_wall_frag_05)
scene.collection.objects.link(ob_jnt_kit_steel_wall_frag_04__kit_steel_wall_frag_05)
scene.collection.objects.link(ob_jnt_kit_steel_wall_frag_04__kit_steel_wall_frag_06)
scene.collection.objects.link(ob_jnt_kit_steel_wall_frag_05__kit_steel_wall_frag_06)
scene.collection.objects.link(ob_anchor_kit_steel_wall_frag_01)
scene.collection.objects.link(ob_anchor_kit_steel_wall_frag_03)
scene.collection.objects.link(ob_anchor_kit_steel_wall_frag_05)

# ---- scene / render settings (as saved in the file)
scene.frame_start = 1; scene.frame_end = 250; scene.frame_set(1)
scene.render.engine = 'BLENDER_EEVEE_NEXT'
bpy.context.view_layer.update()

# ---- added for rendering (the .blend has no active camera and no usable light): camera, sun + grey world if the file has none
cam_auto = bpy.data.cameras.new('AutoCamera')
cam_auto.lens = 50.0
cam_auto.sensor_width = 36.0
cam_auto.clip_end = 1000.0
ob_auto_camera = bpy.data.objects.new('AutoCamera', cam_auto)
scene.collection.objects.link(ob_auto_camera)
ob_auto_camera.location = (3.92819, -4.71382, 4.64255)
ob_auto_camera.rotation_euler = (1.09748, -7.21219e-08, 0.694738)
scene.camera = ob_auto_camera
light_auto_sun = bpy.data.lights.new('AutoSun', 'SUN')
light_auto_sun.energy = 3.0
light_auto_sun.angle = 0.0523599
ob_auto_sun = bpy.data.objects.new('AutoSun', light_auto_sun)
scene.collection.objects.link(ob_auto_sun)
ob_auto_sun.rotation_euler = (0.872665, 0.174533, 0.523599)
if scene.world is None:
    world_auto = bpy.data.worlds.new('AutoWorld')
    world_auto.color = (0.3, 0.3, 0.3)
    scene.world = world_auto
bpy.context.view_layer.update()

